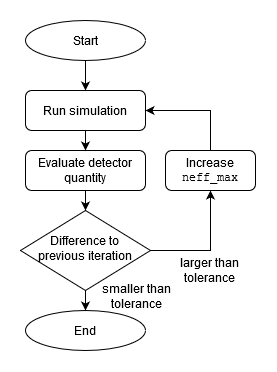

The diagram above was exported from draw.io. Its source (the exported page's mxGraphModel, read from the mxfile embedded in the PNG):
<mxGraphModel dx="738" dy="461" grid="1" gridSize="10" guides="1" tooltips="1" connect="1" arrows="1" fold="1" page="1" pageScale="1" pageWidth="827" pageHeight="1169" math="0" shadow="0">
  <root>
    <mxCell id="WIyWlLk6GJQsqaUBKTNV-0" />
    <mxCell id="WIyWlLk6GJQsqaUBKTNV-1" parent="WIyWlLk6GJQsqaUBKTNV-0" />
    <mxCell id="WIyWlLk6GJQsqaUBKTNV-3" value="Run simulation" style="rounded=1;whiteSpace=wrap;html=1;fontSize=12;glass=0;strokeWidth=1;shadow=0;" parent="WIyWlLk6GJQsqaUBKTNV-1" vertex="1">
      <mxGeometry x="160" y="80" width="120" height="40" as="geometry" />
    </mxCell>
    <mxCell id="fIjov0oTQXdKSvnRZ5Wn-23" style="edgeStyle=orthogonalEdgeStyle;rounded=0;orthogonalLoop=1;jettySize=auto;html=1;entryX=0.5;entryY=1;entryDx=0;entryDy=0;entryPerimeter=0;" edge="1" parent="WIyWlLk6GJQsqaUBKTNV-1" source="WIyWlLk6GJQsqaUBKTNV-6" target="fIjov0oTQXdKSvnRZ5Wn-11">
      <mxGeometry relative="1" as="geometry" />
    </mxCell>
    <mxCell id="WIyWlLk6GJQsqaUBKTNV-6" value="Difference to&lt;br&gt; previous iteration" style="rhombus;whiteSpace=wrap;html=1;shadow=0;fontFamily=Helvetica;fontSize=12;align=center;strokeWidth=1;spacing=6;spacingTop=-4;" parent="WIyWlLk6GJQsqaUBKTNV-1" vertex="1">
      <mxGeometry x="155" y="200" width="130" height="80" as="geometry" />
    </mxCell>
    <mxCell id="fIjov0oTQXdKSvnRZ5Wn-0" value="Evaluate detector quantity" style="rounded=1;whiteSpace=wrap;html=1;" vertex="1" parent="WIyWlLk6GJQsqaUBKTNV-1">
      <mxGeometry x="160" y="140" width="120" height="40" as="geometry" />
    </mxCell>
    <mxCell id="fIjov0oTQXdKSvnRZ5Wn-6" value="" style="endArrow=classic;html=1;entryX=0.5;entryY=0;entryDx=0;entryDy=0;" edge="1" parent="WIyWlLk6GJQsqaUBKTNV-1" source="WIyWlLk6GJQsqaUBKTNV-3" target="fIjov0oTQXdKSvnRZ5Wn-0">
      <mxGeometry width="50" height="50" relative="1" as="geometry">
        <mxPoint x="220" y="170" as="sourcePoint" />
        <mxPoint x="220" y="190.71067811865476" as="targetPoint" />
      </mxGeometry>
    </mxCell>
    <mxCell id="fIjov0oTQXdKSvnRZ5Wn-9" value="" style="endArrow=classic;html=1;exitX=0.5;exitY=1;exitDx=0;exitDy=0;" edge="1" parent="WIyWlLk6GJQsqaUBKTNV-1" source="fIjov0oTQXdKSvnRZ5Wn-0" target="WIyWlLk6GJQsqaUBKTNV-6">
      <mxGeometry width="50" height="50" relative="1" as="geometry">
        <mxPoint x="390" y="310" as="sourcePoint" />
        <mxPoint x="440" y="260" as="targetPoint" />
      </mxGeometry>
    </mxCell>
    <mxCell id="fIjov0oTQXdKSvnRZ5Wn-24" style="edgeStyle=orthogonalEdgeStyle;rounded=0;orthogonalLoop=1;jettySize=auto;html=1;entryX=1;entryY=0.5;entryDx=0;entryDy=0;exitX=0.5;exitY=0;exitDx=0;exitDy=0;" edge="1" parent="WIyWlLk6GJQsqaUBKTNV-1" source="fIjov0oTQXdKSvnRZ5Wn-11" target="WIyWlLk6GJQsqaUBKTNV-3">
      <mxGeometry relative="1" as="geometry">
        <Array as="points">
          <mxPoint x="345" y="100" />
        </Array>
      </mxGeometry>
    </mxCell>
    <mxCell id="fIjov0oTQXdKSvnRZ5Wn-11" value="Increase &lt;font face=&quot;Courier New&quot;&gt;neff_max&lt;/font&gt;" style="rounded=1;whiteSpace=wrap;html=1;" vertex="1" parent="WIyWlLk6GJQsqaUBKTNV-1">
      <mxGeometry x="300" y="140" width="90" height="40" as="geometry" />
    </mxCell>
    <mxCell id="fIjov0oTQXdKSvnRZ5Wn-16" value="larger than tolerance" style="text;html=1;strokeColor=none;fillColor=none;align=center;verticalAlign=middle;whiteSpace=wrap;rounded=0;" vertex="1" parent="WIyWlLk6GJQsqaUBKTNV-1">
      <mxGeometry x="304" y="250" width="80" height="20" as="geometry" />
    </mxCell>
    <mxCell id="fIjov0oTQXdKSvnRZ5Wn-17" value="Start" style="ellipse;whiteSpace=wrap;html=1;" vertex="1" parent="WIyWlLk6GJQsqaUBKTNV-1">
      <mxGeometry x="160" y="10" width="120" height="40" as="geometry" />
    </mxCell>
    <mxCell id="fIjov0oTQXdKSvnRZ5Wn-18" value="" style="endArrow=classic;html=1;exitX=0.5;exitY=1;exitDx=0;exitDy=0;entryX=0.5;entryY=0;entryDx=0;entryDy=0;" edge="1" parent="WIyWlLk6GJQsqaUBKTNV-1" source="fIjov0oTQXdKSvnRZ5Wn-17" target="WIyWlLk6GJQsqaUBKTNV-3">
      <mxGeometry width="50" height="50" relative="1" as="geometry">
        <mxPoint x="100" y="130" as="sourcePoint" />
        <mxPoint x="150" y="80" as="targetPoint" />
      </mxGeometry>
    </mxCell>
    <mxCell id="fIjov0oTQXdKSvnRZ5Wn-19" value="End" style="ellipse;whiteSpace=wrap;html=1;" vertex="1" parent="WIyWlLk6GJQsqaUBKTNV-1">
      <mxGeometry x="160" y="300" width="120" height="40" as="geometry" />
    </mxCell>
    <mxCell id="fIjov0oTQXdKSvnRZ5Wn-20" value="" style="endArrow=classic;html=1;exitX=0.5;exitY=1;exitDx=0;exitDy=0;entryX=0.5;entryY=0;entryDx=0;entryDy=0;" edge="1" parent="WIyWlLk6GJQsqaUBKTNV-1" source="WIyWlLk6GJQsqaUBKTNV-6" target="fIjov0oTQXdKSvnRZ5Wn-19">
      <mxGeometry width="50" height="50" relative="1" as="geometry">
        <mxPoint x="250" y="330" as="sourcePoint" />
        <mxPoint x="300" y="280" as="targetPoint" />
      </mxGeometry>
    </mxCell>
    <mxCell id="fIjov0oTQXdKSvnRZ5Wn-21" value="smaller than tolerance" style="text;html=1;strokeColor=none;fillColor=none;align=center;verticalAlign=middle;whiteSpace=wrap;rounded=0;" vertex="1" parent="WIyWlLk6GJQsqaUBKTNV-1">
      <mxGeometry x="231" y="276" width="80" height="20" as="geometry" />
    </mxCell>
  </root>
</mxGraphModel>